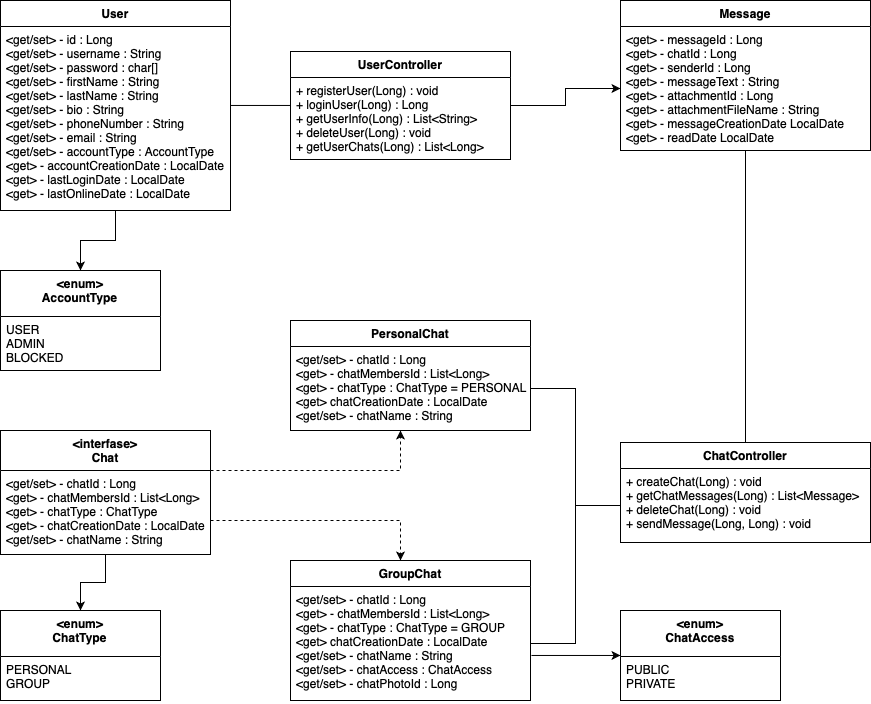

The diagram above was exported from draw.io. Its source (the exported page's mxGraphModel, read from the mxfile embedded in the PNG):
<mxGraphModel dx="1050" dy="732" grid="1" gridSize="10" guides="1" tooltips="1" connect="1" arrows="1" fold="1" page="1" pageScale="1" pageWidth="1000" pageHeight="800" background="#ffffff" math="0" shadow="0">
  <root>
    <mxCell id="0" />
    <mxCell id="1" parent="0" />
    <mxCell id="9FlN3KFDdbOZlz1FUiz6-42" style="edgeStyle=orthogonalEdgeStyle;rounded=0;orthogonalLoop=1;jettySize=auto;html=1;entryX=0.5;entryY=0;entryDx=0;entryDy=0;startArrow=none;startFill=0;endArrow=classic;endFill=1;strokeColor=#000000;" parent="1" source="9FlN3KFDdbOZlz1FUiz6-1" target="9FlN3KFDdbOZlz1FUiz6-31" edge="1">
      <mxGeometry relative="1" as="geometry" />
    </mxCell>
    <mxCell id="6jpYkp9K8_zOnTmZb25S-1" style="edgeStyle=orthogonalEdgeStyle;rounded=0;orthogonalLoop=1;jettySize=auto;html=1;entryX=0;entryY=0.341;entryDx=0;entryDy=0;entryPerimeter=0;endArrow=none;endFill=0;" parent="1" source="9FlN3KFDdbOZlz1FUiz6-1" target="9FlN3KFDdbOZlz1FUiz6-8" edge="1">
      <mxGeometry relative="1" as="geometry" />
    </mxCell>
    <mxCell id="9FlN3KFDdbOZlz1FUiz6-1" value="User" style="swimlane;fontStyle=1;align=center;verticalAlign=top;childLayout=stackLayout;horizontal=1;startSize=26;horizontalStack=0;resizeParent=1;resizeParentMax=0;resizeLast=0;collapsible=1;marginBottom=0;" parent="1" vertex="1">
      <mxGeometry x="40" y="40" width="230" height="210" as="geometry" />
    </mxCell>
    <mxCell id="9FlN3KFDdbOZlz1FUiz6-2" value="&lt;get/set&gt; - id : Long&#10;&lt;get/set&gt; - username : String&#10;&lt;get/set&gt; - password : char[]&#10;&lt;get/set&gt; - firstName : String&#10;&lt;get/set&gt; - lastName : String&#10;&lt;get/set&gt; - bio : String&#10;&lt;get/set&gt; - phoneNumber : String&#10;&lt;get/set&gt; - email : String&#10;&lt;get/set&gt; - accountType : AccountType&#10;&lt;get&gt; - accountCreationDate : LocalDate&#10;&lt;get&gt; - lastLoginDate : LocalDate&#10;&lt;get&gt; - lastOnlineDate : LocalDate&#10;" style="text;align=left;verticalAlign=top;spacingLeft=4;spacingRight=4;overflow=hidden;rotatable=0;points=[[0,0.5],[1,0.5]];portConstraint=eastwest;" parent="9FlN3KFDdbOZlz1FUiz6-1" vertex="1">
      <mxGeometry y="26" width="230" height="184" as="geometry" />
    </mxCell>
    <mxCell id="UXdWitRf9R6y0bJNCOJg-1" style="edgeStyle=orthogonalEdgeStyle;rounded=0;orthogonalLoop=1;jettySize=auto;html=1;entryX=0;entryY=0.5;entryDx=0;entryDy=0;" parent="1" source="9FlN3KFDdbOZlz1FUiz6-5" target="9FlN3KFDdbOZlz1FUiz6-26" edge="1">
      <mxGeometry relative="1" as="geometry" />
    </mxCell>
    <mxCell id="9FlN3KFDdbOZlz1FUiz6-5" value="UserController" style="swimlane;fontStyle=1;align=center;verticalAlign=top;childLayout=stackLayout;horizontal=1;startSize=26;horizontalStack=0;resizeParent=1;resizeParentMax=0;resizeLast=0;collapsible=1;marginBottom=0;" parent="1" vertex="1">
      <mxGeometry x="330" y="91" width="220" height="108" as="geometry" />
    </mxCell>
    <mxCell id="9FlN3KFDdbOZlz1FUiz6-8" value="+ registerUser(Long) : void&#10;+ loginUser(Long) : Long&#10;+ getUserInfo(Long) : List&lt;String&gt;&#10;+ deleteUser(Long) : void&#10;+ getUserChats(Long) : List&lt;Long&gt;" style="text;strokeColor=none;fillColor=none;align=left;verticalAlign=top;spacingLeft=4;spacingRight=4;overflow=hidden;rotatable=0;points=[[0,0.5],[1,0.5]];portConstraint=eastwest;" parent="9FlN3KFDdbOZlz1FUiz6-5" vertex="1">
      <mxGeometry y="26" width="220" height="82" as="geometry" />
    </mxCell>
    <mxCell id="9FlN3KFDdbOZlz1FUiz6-9" value="PersonalChat" style="swimlane;fontStyle=1;align=center;verticalAlign=top;childLayout=stackLayout;horizontal=1;startSize=26;horizontalStack=0;resizeParent=1;resizeParentMax=0;resizeLast=0;collapsible=1;marginBottom=0;" parent="1" vertex="1">
      <mxGeometry x="330" y="360" width="240" height="110" as="geometry" />
    </mxCell>
    <mxCell id="9FlN3KFDdbOZlz1FUiz6-10" value="&lt;get/set&gt; - chatId : Long&#10;&lt;get&gt; - chatMembersId : List&lt;Long&gt;&#10;&lt;get&gt; - chatType : ChatType = PERSONAL&#10;&lt;get&gt; chatCreationDate : LocalDate&#10;&lt;get/set&gt; - chatName : String&#10;" style="text;strokeColor=none;fillColor=none;align=left;verticalAlign=top;spacingLeft=4;spacingRight=4;overflow=hidden;rotatable=0;points=[[0,0.5],[1,0.5]];portConstraint=eastwest;" parent="9FlN3KFDdbOZlz1FUiz6-9" vertex="1">
      <mxGeometry y="26" width="240" height="84" as="geometry" />
    </mxCell>
    <mxCell id="9FlN3KFDdbOZlz1FUiz6-50" style="edgeStyle=orthogonalEdgeStyle;rounded=0;orthogonalLoop=1;jettySize=auto;html=1;entryX=0.5;entryY=0;entryDx=0;entryDy=0;startArrow=none;startFill=0;endArrow=classic;endFill=1;strokeColor=#000000;" parent="1" source="9FlN3KFDdbOZlz1FUiz6-13" target="9FlN3KFDdbOZlz1FUiz6-47" edge="1">
      <mxGeometry relative="1" as="geometry" />
    </mxCell>
    <mxCell id="9FlN3KFDdbOZlz1FUiz6-53" style="edgeStyle=orthogonalEdgeStyle;rounded=0;orthogonalLoop=1;jettySize=auto;html=1;dashed=1;startArrow=none;startFill=0;endArrow=classic;endFill=1;strokeColor=#000000;" parent="1" source="9FlN3KFDdbOZlz1FUiz6-13" target="9FlN3KFDdbOZlz1FUiz6-17" edge="1">
      <mxGeometry relative="1" as="geometry">
        <Array as="points">
          <mxPoint x="440" y="560" />
        </Array>
      </mxGeometry>
    </mxCell>
    <mxCell id="9FlN3KFDdbOZlz1FUiz6-13" value="&lt;interfase&gt;&#10;Chat" style="swimlane;fontStyle=1;align=center;verticalAlign=top;childLayout=stackLayout;horizontal=1;startSize=40;horizontalStack=0;resizeParent=1;resizeParentMax=0;resizeLast=0;collapsible=1;marginBottom=0;" parent="1" vertex="1">
      <mxGeometry x="40" y="470" width="210" height="124" as="geometry" />
    </mxCell>
    <mxCell id="9FlN3KFDdbOZlz1FUiz6-14" value="&lt;get/set&gt; - chatId : Long&#10;&lt;get&gt; - chatMembersId : List&lt;Long&gt;&#10;&lt;get&gt; - chatType : ChatType&#10;&lt;get&gt; - chatCreationDate : LocalDate&#10;&lt;get/set&gt; - chatName : String" style="text;strokeColor=none;fillColor=none;align=left;verticalAlign=top;spacingLeft=4;spacingRight=4;overflow=hidden;rotatable=0;points=[[0,0.5],[1,0.5]];portConstraint=eastwest;" parent="9FlN3KFDdbOZlz1FUiz6-13" vertex="1">
      <mxGeometry y="40" width="210" height="84" as="geometry" />
    </mxCell>
    <mxCell id="9FlN3KFDdbOZlz1FUiz6-17" value="GroupChat" style="swimlane;fontStyle=1;align=center;verticalAlign=top;childLayout=stackLayout;horizontal=1;startSize=26;horizontalStack=0;resizeParent=1;resizeParentMax=0;resizeLast=0;collapsible=1;marginBottom=0;" parent="1" vertex="1">
      <mxGeometry x="330" y="600" width="240" height="140" as="geometry" />
    </mxCell>
    <mxCell id="9FlN3KFDdbOZlz1FUiz6-18" value="&lt;get/set&gt; - chatId : Long&#10;&lt;get&gt; - chatMembersId : List&lt;Long&gt;&#10;&lt;get&gt; - chatType : ChatType = GROUP&#10;&lt;get&gt; chatCreationDate : LocalDate&#10;&lt;get/set&gt; - chatName : String&#10;&lt;get/set&gt; - chatAccess : ChatAccess&#10;&lt;get/set&gt; - chatPhotoId : Long&#10;&#10;" style="text;strokeColor=none;fillColor=none;align=left;verticalAlign=top;spacingLeft=4;spacingRight=4;overflow=hidden;rotatable=0;points=[[0,0.5],[1,0.5]];portConstraint=eastwest;" parent="9FlN3KFDdbOZlz1FUiz6-17" vertex="1">
      <mxGeometry y="26" width="240" height="114" as="geometry" />
    </mxCell>
    <mxCell id="9FlN3KFDdbOZlz1FUiz6-21" value="ChatController" style="swimlane;fontStyle=1;align=center;verticalAlign=top;childLayout=stackLayout;horizontal=1;startSize=26;horizontalStack=0;resizeParent=1;resizeParentMax=0;resizeLast=0;collapsible=1;marginBottom=0;" parent="1" vertex="1">
      <mxGeometry x="660" y="482" width="250" height="100" as="geometry" />
    </mxCell>
    <mxCell id="9FlN3KFDdbOZlz1FUiz6-24" value="+ createChat(Long) : void&#10;+ getChatMessages(Long) : List&lt;Message&gt;&#10;+ deleteChat(Long) : void&#10;+ sendMessage(Long, Long) : void" style="text;strokeColor=none;fillColor=none;align=left;verticalAlign=top;spacingLeft=4;spacingRight=4;overflow=hidden;rotatable=0;points=[[0,0.5],[1,0.5]];portConstraint=eastwest;" parent="9FlN3KFDdbOZlz1FUiz6-21" vertex="1">
      <mxGeometry y="26" width="250" height="74" as="geometry" />
    </mxCell>
    <mxCell id="9FlN3KFDdbOZlz1FUiz6-57" style="edgeStyle=orthogonalEdgeStyle;rounded=0;orthogonalLoop=1;jettySize=auto;html=1;entryX=0.5;entryY=0;entryDx=0;entryDy=0;startArrow=none;startFill=0;endArrow=none;endFill=0;strokeColor=#000000;" parent="1" source="9FlN3KFDdbOZlz1FUiz6-25" target="9FlN3KFDdbOZlz1FUiz6-21" edge="1">
      <mxGeometry relative="1" as="geometry" />
    </mxCell>
    <mxCell id="9FlN3KFDdbOZlz1FUiz6-25" value="Message" style="swimlane;fontStyle=1;align=center;verticalAlign=top;childLayout=stackLayout;horizontal=1;startSize=26;horizontalStack=0;resizeParent=1;resizeParentMax=0;resizeLast=0;collapsible=1;marginBottom=0;" parent="1" vertex="1">
      <mxGeometry x="660" y="40" width="250" height="150" as="geometry" />
    </mxCell>
    <mxCell id="9FlN3KFDdbOZlz1FUiz6-26" value="&lt;get&gt; - messageId : Long&#10;&lt;get&gt; - chatId : Long&#10;&lt;get&gt; - senderId : Long&#10;&lt;get&gt; - messageText : String&#10;&lt;get&gt; - attachmentId : Long&#10;&lt;get&gt; - attachmentFileName : String&#10;&lt;get&gt; - messageCreationDate LocalDate&#10;&lt;get&gt; - readDate LocalDate" style="text;strokeColor=none;fillColor=none;align=left;verticalAlign=top;spacingLeft=4;spacingRight=4;overflow=hidden;rotatable=0;points=[[0,0.5],[1,0.5]];portConstraint=eastwest;" parent="9FlN3KFDdbOZlz1FUiz6-25" vertex="1">
      <mxGeometry y="26" width="250" height="124" as="geometry" />
    </mxCell>
    <mxCell id="9FlN3KFDdbOZlz1FUiz6-31" value="&lt;enum&gt;&#10;AccountType" style="swimlane;fontStyle=1;align=center;verticalAlign=top;childLayout=stackLayout;horizontal=1;startSize=46;horizontalStack=0;resizeParent=1;resizeParentMax=0;resizeLast=0;collapsible=1;marginBottom=0;" parent="1" vertex="1">
      <mxGeometry x="40" y="310" width="160" height="100" as="geometry" />
    </mxCell>
    <mxCell id="9FlN3KFDdbOZlz1FUiz6-32" value="USER&#10;ADMIN&#10;BLOCKED" style="text;strokeColor=none;fillColor=none;align=left;verticalAlign=top;spacingLeft=4;spacingRight=4;overflow=hidden;rotatable=0;points=[[0,0.5],[1,0.5]];portConstraint=eastwest;" parent="9FlN3KFDdbOZlz1FUiz6-31" vertex="1">
      <mxGeometry y="46" width="160" height="54" as="geometry" />
    </mxCell>
    <mxCell id="9FlN3KFDdbOZlz1FUiz6-47" value="&lt;enum&gt;&#10;ChatType" style="swimlane;fontStyle=1;align=center;verticalAlign=top;childLayout=stackLayout;horizontal=1;startSize=46;horizontalStack=0;resizeParent=1;resizeParentMax=0;resizeLast=0;collapsible=1;marginBottom=0;" parent="1" vertex="1">
      <mxGeometry x="40" y="650" width="160" height="90" as="geometry" />
    </mxCell>
    <mxCell id="9FlN3KFDdbOZlz1FUiz6-48" value="PERSONAL&#10;GROUP" style="text;strokeColor=none;fillColor=none;align=left;verticalAlign=top;spacingLeft=4;spacingRight=4;overflow=hidden;rotatable=0;points=[[0,0.5],[1,0.5]];portConstraint=eastwest;" parent="9FlN3KFDdbOZlz1FUiz6-47" vertex="1">
      <mxGeometry y="46" width="160" height="44" as="geometry" />
    </mxCell>
    <mxCell id="9FlN3KFDdbOZlz1FUiz6-52" style="edgeStyle=orthogonalEdgeStyle;rounded=0;orthogonalLoop=1;jettySize=auto;html=1;startArrow=none;startFill=0;endArrow=classic;endFill=1;strokeColor=#000000;dashed=1;" parent="1" source="9FlN3KFDdbOZlz1FUiz6-14" target="9FlN3KFDdbOZlz1FUiz6-9" edge="1">
      <mxGeometry relative="1" as="geometry">
        <Array as="points">
          <mxPoint x="440" y="510" />
        </Array>
      </mxGeometry>
    </mxCell>
    <mxCell id="9FlN3KFDdbOZlz1FUiz6-54" style="edgeStyle=orthogonalEdgeStyle;rounded=0;orthogonalLoop=1;jettySize=auto;html=1;entryX=0;entryY=0.5;entryDx=0;entryDy=0;startArrow=none;startFill=0;endArrow=none;endFill=0;strokeColor=#000000;" parent="1" source="9FlN3KFDdbOZlz1FUiz6-10" target="9FlN3KFDdbOZlz1FUiz6-24" edge="1">
      <mxGeometry relative="1" as="geometry" />
    </mxCell>
    <mxCell id="9FlN3KFDdbOZlz1FUiz6-55" style="edgeStyle=orthogonalEdgeStyle;rounded=0;orthogonalLoop=1;jettySize=auto;html=1;entryX=0;entryY=0.5;entryDx=0;entryDy=0;startArrow=none;startFill=0;endArrow=none;endFill=0;strokeColor=#000000;" parent="1" source="9FlN3KFDdbOZlz1FUiz6-18" target="9FlN3KFDdbOZlz1FUiz6-24" edge="1">
      <mxGeometry relative="1" as="geometry" />
    </mxCell>
    <mxCell id="9FlN3KFDdbOZlz1FUiz6-60" style="edgeStyle=orthogonalEdgeStyle;rounded=0;orthogonalLoop=1;jettySize=auto;html=1;startArrow=classic;startFill=1;endArrow=none;endFill=0;strokeColor=#000000;entryX=1.004;entryY=0.605;entryDx=0;entryDy=0;entryPerimeter=0;" parent="1" source="9FlN3KFDdbOZlz1FUiz6-58" target="9FlN3KFDdbOZlz1FUiz6-18" edge="1">
      <mxGeometry relative="1" as="geometry">
        <mxPoint x="580" y="695" as="targetPoint" />
      </mxGeometry>
    </mxCell>
    <mxCell id="9FlN3KFDdbOZlz1FUiz6-58" value="&lt;enum&gt;&#10;ChatAccess" style="swimlane;fontStyle=1;align=center;verticalAlign=top;childLayout=stackLayout;horizontal=1;startSize=46;horizontalStack=0;resizeParent=1;resizeParentMax=0;resizeLast=0;collapsible=1;marginBottom=0;" parent="1" vertex="1">
      <mxGeometry x="660" y="650" width="160" height="90" as="geometry" />
    </mxCell>
    <mxCell id="9FlN3KFDdbOZlz1FUiz6-59" value="PUBLIC&#10;PRIVATE" style="text;strokeColor=none;fillColor=none;align=left;verticalAlign=top;spacingLeft=4;spacingRight=4;overflow=hidden;rotatable=0;points=[[0,0.5],[1,0.5]];portConstraint=eastwest;" parent="9FlN3KFDdbOZlz1FUiz6-58" vertex="1">
      <mxGeometry y="46" width="160" height="44" as="geometry" />
    </mxCell>
  </root>
</mxGraphModel>